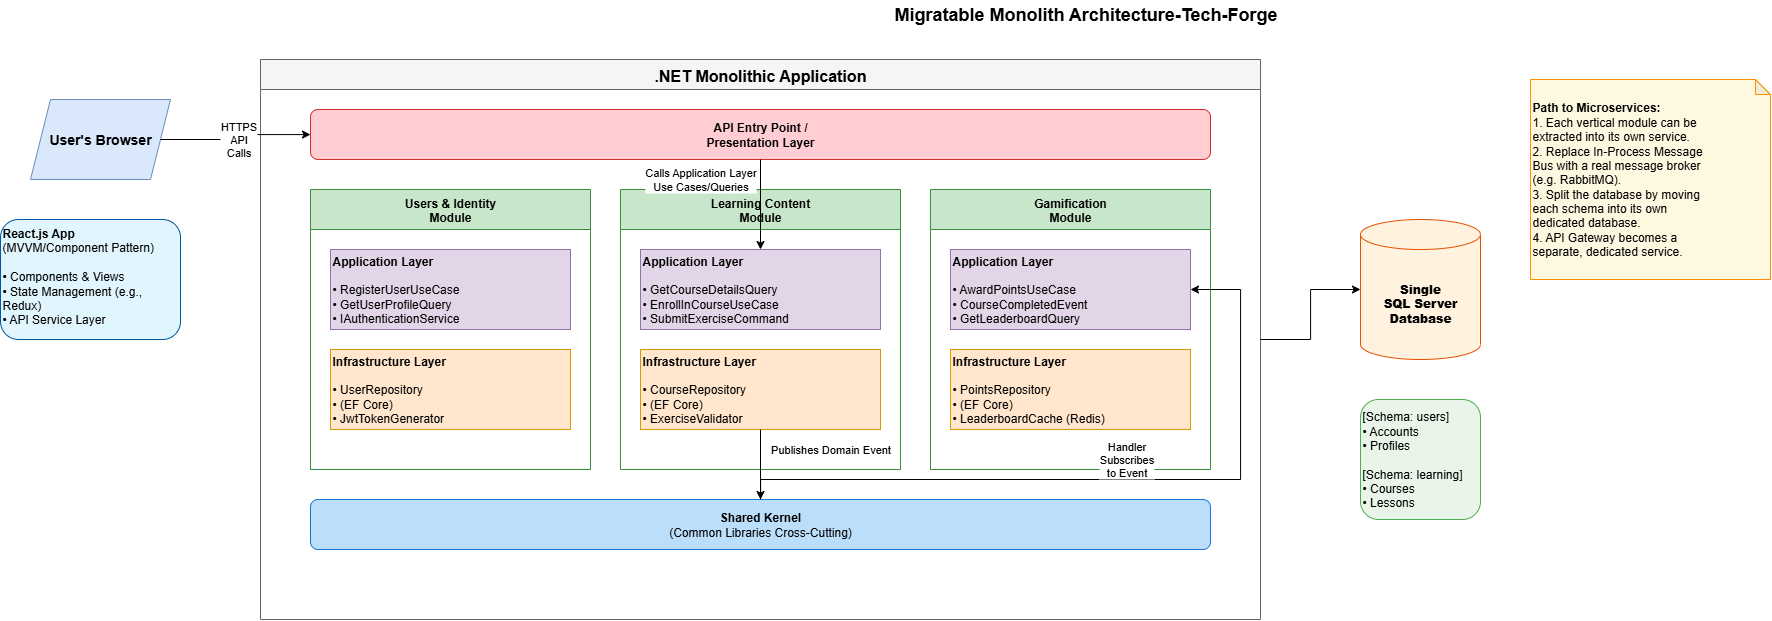

The diagram above was exported from draw.io. Its source (the exported page's mxGraphModel, read from the mxfile embedded in the PNG):
<mxGraphModel dx="1895" dy="958" grid="1" gridSize="10" guides="1" tooltips="1" connect="1" arrows="1" fold="1" page="1" pageScale="1" pageWidth="850" pageHeight="1100" math="0" shadow="0">
  <root>
    <mxCell id="0" />
    <mxCell id="1" parent="0" />
    <mxCell id="title" value="Migratable Monolith Architecture-Tech-Forge" style="text;html=1;align=center;verticalAlign=middle;resizable=0;points=[];autosize=1;strokeColor=none;fillColor=none;fontSize=18;fontStyle=1;" vertex="1" parent="1">
      <mxGeometry x="880" y="20" width="450" height="30" as="geometry" />
    </mxCell>
    <mxCell id="user-browser" value="User's Browser" style="shape=parallelogram;perimeter=parallelogramPerimeter;whiteSpace=wrap;html=1;fixedSize=1;fillColor=#dae8fc;strokeColor=#6c8ebf;fontStyle=1;fontSize=14;" vertex="1" parent="1">
      <mxGeometry x="50" y="120" width="140" height="80" as="geometry" />
    </mxCell>
    <mxCell id="react-app" value="&lt;b&gt;React.js App&lt;/b&gt;&lt;br&gt;(MVVM/Component Pattern)&lt;br&gt;&lt;br&gt;• Components &amp; Views&lt;br&gt;• State Management (e.g., Redux)&lt;br&gt;• API Service Layer" style="rounded=1;whiteSpace=wrap;html=1;align=left;verticalAlign=top;fillColor=#e1f5fe;strokeColor=#01579b;" vertex="1" parent="1">
      <mxGeometry x="20" y="240" width="180" height="120" as="geometry" />
    </mxCell>
    <mxCell id="monolith-container" value=".NET Monolithic Application" style="swimlane;fontStyle=1;startSize=30;fillColor=#f5f5f5;strokeColor=#666666;fontSize=16;" vertex="1" parent="1">
      <mxGeometry x="280" y="80" width="1000" height="560" as="geometry" />
    </mxCell>
    <mxCell id="api-gateway" value="&lt;b&gt;API Entry Point /&lt;br&gt;Presentation Layer&lt;/b&gt;" style="rounded=1;whiteSpace=wrap;html=1;fillColor=#ffcdd2;strokeColor=#d32f2f;fontColor=#000000;" vertex="1" parent="monolith-container">
      <mxGeometry x="50" y="50" width="900" height="50" as="geometry" />
    </mxCell>
    <mxCell id="users-module" value="Users &amp; Identity&#10;Module" style="swimlane;startSize=40;fontStyle=1;fillColor=#c8e6c9;strokeColor=#388e3c;" vertex="1" parent="monolith-container">
      <mxGeometry x="50" y="130" width="280" height="280" as="geometry" />
    </mxCell>
    <mxCell id="users-app" value="&lt;b&gt;Application Layer&lt;/b&gt;&lt;br&gt;&lt;br&gt;• RegisterUserUseCase&lt;br&gt;• GetUserProfileQuery&lt;br&gt;• IAuthenticationService" style="rounded=0;whiteSpace=wrap;html=1;align=left;fillColor=#e1d5e7;strokeColor=#9673a6;" vertex="1" parent="users-module">
      <mxGeometry x="20" y="60" width="240" height="80" as="geometry" />
    </mxCell>
    <mxCell id="users-infra" value="&lt;b&gt;Infrastructure Layer&lt;/b&gt;&lt;br&gt;&lt;br&gt;• UserRepository&lt;br&gt;• (EF Core)&lt;br&gt;• JwtTokenGenerator" style="rounded=0;whiteSpace=wrap;html=1;align=left;fillColor=#ffe6cc;strokeColor=#d79b00;" vertex="1" parent="users-module">
      <mxGeometry x="20" y="160" width="240" height="80" as="geometry" />
    </mxCell>
    <mxCell id="learning-module" value="Learning Content&#10;Module" style="swimlane;startSize=40;fontStyle=1;fillColor=#c8e6c9;strokeColor=#388e3c;" vertex="1" parent="monolith-container">
      <mxGeometry x="360" y="130" width="280" height="280" as="geometry" />
    </mxCell>
    <mxCell id="learning-app" value="&lt;b&gt;Application Layer&lt;/b&gt;&lt;br&gt;&lt;br&gt;• GetCourseDetailsQuery&lt;br&gt;• EnrollInCourseUseCase&lt;br&gt;• SubmitExerciseCommand" style="rounded=0;whiteSpace=wrap;html=1;align=left;fillColor=#e1d5e7;strokeColor=#9673a6;" vertex="1" parent="learning-module">
      <mxGeometry x="20" y="60" width="240" height="80" as="geometry" />
    </mxCell>
    <mxCell id="learning-infra" value="&lt;b&gt;Infrastructure Layer&lt;/b&gt;&lt;br&gt;&lt;br&gt;• CourseRepository&lt;br&gt;• (EF Core)&lt;br&gt;• ExerciseValidator" style="rounded=0;whiteSpace=wrap;html=1;align=left;fillColor=#ffe6cc;strokeColor=#d79b00;" vertex="1" parent="learning-module">
      <mxGeometry x="20" y="160" width="240" height="80" as="geometry" />
    </mxCell>
    <mxCell id="gamification-module" value="Gamification&#10;Module" style="swimlane;startSize=40;fontStyle=1;fillColor=#c8e6c9;strokeColor=#388e3c;" vertex="1" parent="monolith-container">
      <mxGeometry x="670" y="130" width="280" height="280" as="geometry" />
    </mxCell>
    <mxCell id="gamification-app" value="&lt;b&gt;Application Layer&lt;/b&gt;&lt;br&gt;&lt;br&gt;• AwardPointsUseCase&lt;br&gt;• CourseCompletedEvent&lt;br&gt;• GetLeaderboardQuery" style="rounded=0;whiteSpace=wrap;html=1;align=left;fillColor=#e1d5e7;strokeColor=#9673a6;" vertex="1" parent="gamification-module">
      <mxGeometry x="20" y="60" width="240" height="80" as="geometry" />
    </mxCell>
    <mxCell id="gamification-infra" value="&lt;b&gt;Infrastructure Layer&lt;/b&gt;&lt;br&gt;&lt;br&gt;• PointsRepository&lt;br&gt;• (EF Core)&lt;br&gt;• LeaderboardCache (Redis)" style="rounded=0;whiteSpace=wrap;html=1;align=left;fillColor=#ffe6cc;strokeColor=#d79b00;" vertex="1" parent="gamification-module">
      <mxGeometry x="20" y="160" width="240" height="80" as="geometry" />
    </mxCell>
    <mxCell id="shared-kernel" value="&lt;b&gt;Shared Kernel&lt;/b&gt;&lt;br&gt;(Common Libraries Cross-Cutting)" style="rounded=1;whiteSpace=wrap;html=1;align=center;fillColor=#bbdefb;strokeColor=#1976d2;" vertex="1" parent="monolith-container">
      <mxGeometry x="50" y="440" width="900" height="50" as="geometry" />
    </mxCell>
    <mxCell id="arrow2" value="Calls Application Layer&lt;br&gt;Use Cases/Queries" style="endArrow=classic;html=1;rounded=0;edgeStyle=orthogonalEdgeStyle;" edge="1" parent="monolith-container" source="api-gateway" target="learning-app">
      <mxGeometry x="-0.5556" y="-60" width="50" height="50" relative="1" as="geometry">
        <mxPoint x="360" y="60" as="sourcePoint" />
        <mxPoint x="360" y="130" as="targetPoint" />
        <mxPoint as="offset" />
      </mxGeometry>
    </mxCell>
    <mxCell id="arrow3" value="Publishes Domain Event" style="endArrow=classic;html=1;rounded=0;edgeStyle=orthogonalEdgeStyle;" edge="1" parent="monolith-container" source="learning-infra" target="shared-kernel">
      <mxGeometry x="-0.4286" y="70" width="50" height="50" relative="1" as="geometry">
        <mxPoint x="240" y="270" as="sourcePoint" />
        <mxPoint x="240" y="360" as="targetPoint" />
        <mxPoint as="offset" />
      </mxGeometry>
    </mxCell>
    <mxCell id="arrow4" value="Handler&lt;br&gt;Subscribes&lt;br&gt;to Event" style="endArrow=classic;html=1;rounded=0;edgeStyle=orthogonalEdgeStyle;" edge="1" parent="monolith-container" source="shared-kernel" target="gamification-app">
      <mxGeometry x="0.0417" y="20" width="50" height="50" relative="1" as="geometry">
        <mxPoint x="520" y="360" as="sourcePoint" />
        <mxPoint x="520" y="190" as="targetPoint" />
        <Array as="points">
          <mxPoint x="500" y="420" />
          <mxPoint x="980" y="420" />
          <mxPoint x="980" y="230" />
        </Array>
        <mxPoint as="offset" />
      </mxGeometry>
    </mxCell>
    <mxCell id="database" value="&lt;b&gt;Single&lt;br&gt;SQL Server&lt;br&gt;Database&lt;/b&gt;" style="shape=cylinder3;whiteSpace=wrap;html=1;boundedLbl=1;backgroundOutline=1;size=15;fontStyle=1;fillColor=#fff3e0;strokeColor=#e65100;" vertex="1" parent="1">
      <mxGeometry x="1380" y="240" width="120" height="140" as="geometry" />
    </mxCell>
    <mxCell id="db-schemas" value="[Schema: users]&lt;br&gt;• Accounts&lt;br&gt;• Profiles&lt;br&gt;&lt;br&gt;[Schema: learning]&lt;br&gt;• Courses&lt;br&gt;• Lessons" style="rounded=1;whiteSpace=wrap;html=1;align=left;fillColor=#e8f5e8;strokeColor=#4caf50;" vertex="1" parent="1">
      <mxGeometry x="1380" y="420" width="120" height="120" as="geometry" />
    </mxCell>
    <mxCell id="microservices-path" value="&lt;b&gt;Path to Microservices:&lt;/b&gt;&lt;br&gt;1. Each vertical module can be&lt;br&gt;   extracted into its own service.&lt;br&gt;2. Replace In-Process Message&lt;br&gt;   Bus with a real message broker&lt;br&gt;   (e.g. RabbitMQ).&lt;br&gt;3. Split the database by moving&lt;br&gt;   each schema into its own&lt;br&gt;   dedicated database.&lt;br&gt;4. API Gateway becomes a&lt;br&gt;   separate, dedicated service." style="shape=note;whiteSpace=wrap;html=1;backgroundOutline=1;darkOpacity=0.05;size=15;align=left;fillColor=#fff8e1;strokeColor=#ff8f00;" vertex="1" parent="1">
      <mxGeometry x="1550" y="100" width="240" height="200" as="geometry" />
    </mxCell>
    <mxCell id="arrow1" value="HTTPS&lt;br&gt;API&lt;br&gt;Calls" style="endArrow=classic;html=1;rounded=0;edgeStyle=orthogonalEdgeStyle;" edge="1" parent="1" source="user-browser" target="api-gateway">
      <mxGeometry width="50" height="50" relative="1" as="geometry">
        <mxPoint x="200" y="160" as="sourcePoint" />
        <mxPoint x="330" y="160" as="targetPoint" />
      </mxGeometry>
    </mxCell>
    <mxCell id="arrow5" value="" style="endArrow=classic;html=1;rounded=0;edgeStyle=orthogonalEdgeStyle;" edge="1" parent="1" source="monolith-container" target="database">
      <mxGeometry width="50" height="50" relative="1" as="geometry">
        <mxPoint x="1280" y="300" as="sourcePoint" />
        <mxPoint x="1380" y="310" as="targetPoint" />
      </mxGeometry>
    </mxCell>
  </root>
</mxGraphModel>